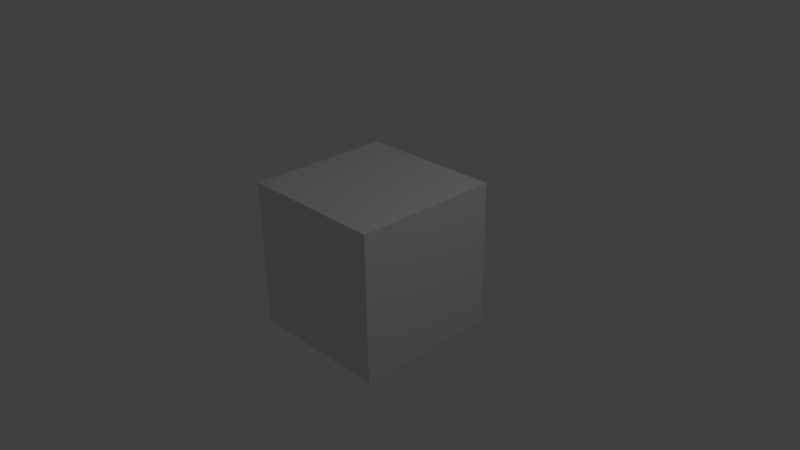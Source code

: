 # Source: Floor.blend  (saved by Blender 2.68.0; exported with 4.5.12 LTS)
import bpy
from mathutils import Matrix  # noqa: F401  (used for matrix-valued properties, if any)

bpy.ops.wm.read_factory_settings(use_empty=True)
scene = bpy.context.scene
scene.name = 'Scene'

# ---- collections
col_collection_1 = bpy.data.collections.new('Collection 1'); scene.collection.children.link(col_collection_1)

# ---- world
world_world = bpy.data.worlds.new('World'); scene.world = world_world
world_world.color = (0.05088, 0.05088, 0.05088)
world_world.use_sun_shadow = False
world_world.sun_shadow_jitter_overblur = 0.0
world_world.cycles.sampling_method = 'MANUAL'
world_world.cycles.sample_map_resolution = 256

# ---- cameras
cam_camera = bpy.data.cameras.new('Camera')
cam_camera.clip_end = 100.0
cam_camera.lens = 35.0
cam_camera.sensor_width = 32.0
cam_camera.sensor_height = 18.0
cam_camera.ortho_scale = 7.314
cam_camera.dof.focus_distance = 0.0
cam_camera.dof.aperture_fstop = 128.0

# ---- lights
light_lamp = bpy.data.lights.new('Lamp', 'POINT')
light_lamp.transmission_factor = 0.0
light_lamp.cutoff_distance = 30.0
light_lamp.energy = 100.0
light_lamp.shadow_buffer_clip_start = 1.001
light_lamp.shadow_soft_size = 0.1
light_lamp.shadow_maximum_resolution = 0.006
light_lamp.use_absolute_resolution = True
light_lamp.cycles.use_multiple_importance_sampling = False

# ---- meshes
me_cube_001 = bpy.data.meshes.new('Cube.001')
me_cube_001.from_pydata([(-1.0, -1.0, -1.0), (-1.0, 1.0, -1.0), (1.0, 1.0, -1.0), (1.0, -1.0, -1.0), (-1.0, -1.0, 1.0), (-1.0, 1.0, 1.0), (1.0, 1.0, 1.0), (1.0, -1.0, 1.0)], [], [(4, 5, 1, 0), (5, 6, 2, 1), (6, 7, 3, 2), (7, 4, 0, 3), (0, 1, 2, 3), (7, 6, 5, 4)])
_uv = me_cube_001.uv_layers.new(name='UV coord')
_uv.uv.foreach_set('vector', [0.0, 0.0, 1.0, 0.0, 1.0, 1.0, 0.0, 1.0, 0.0, 0.0, 1.0, 0.0, 1.0, 1.0, 0.0, 1.0, 0.0, 0.0, 1.0, 0.0, 1.0, 1.0, 0.0, 1.0, 0.0, 0.0, 1.0, 0.0, 1.0, 1.0, 0.0, 1.0, 0.0, 0.0, 1.0, 0.0, 1.0, 1.0, 0.0, 1.0, 0.0, 0.0, 1.0, 0.0, 1.0, 1.0, 0.0, 1.0])
me_cube_001.use_remesh_preserve_volume = False
me_cube_001.use_remesh_preserve_attributes = False
me_cube_001.use_mirror_vertex_groups = False
me_cube_001.update()

# ---- objects
ob_cube = bpy.data.objects.new('Cube', me_cube_001)
ob_lamp = bpy.data.objects.new('Lamp', light_lamp)
ob_camera = bpy.data.objects.new('Camera', cam_camera)

# ---- transforms, parenting, visibility, modifiers, constraints
ob_cube.location = (0.0, 0.0, 0.0)
ob_cube.lineart.crease_threshold = 0.0
ob_lamp.location = (4.076, 1.005, 5.904)
ob_lamp.rotation_euler = (0.6503, 0.05522, 1.866)
ob_lamp.lock_rotations_4d = False
ob_lamp.empty_display_type = 'ARROWS'
ob_lamp.color = (0.0, 0.0, 0.0, 0.0)
ob_lamp.lineart.crease_threshold = 0.0
ob_camera.location = (7.481, -6.508, 5.344)
ob_camera.rotation_euler = (1.109, 0.01082, 0.8149)
ob_camera.lock_rotations_4d = False
ob_camera.empty_display_type = 'ARROWS'
ob_camera.color = (0.0, 0.0, 0.0, 0.0)
ob_camera.display_type = 'WIRE'
ob_camera.lineart.crease_threshold = 0.0

# ---- collection membership
col_collection_1.objects.link(ob_cube)
col_collection_1.objects.link(ob_lamp)
col_collection_1.objects.link(ob_camera)

# ---- scene / render settings (as saved in the file)
scene.camera = ob_camera
scene.frame_start = 1; scene.frame_end = 250; scene.frame_set(1)
scene.render.engine = 'BLENDER_EEVEE_NEXT'
scene.render.image_settings.color_mode = 'RGB'
scene.render.image_settings.compression = 90
scene.render.resolution_percentage = 50
scene.render.dither_intensity = 0.0
scene.cycles.use_denoising = False
scene.cycles.samples = 10
scene.cycles.sampling_pattern = 'TABULATED_SOBOL'
scene.cycles.light_sampling_threshold = 0.0
scene.cycles.use_adaptive_sampling = False
scene.cycles.use_light_tree = False
scene.cycles.blur_glossy = 0.0
scene.cycles.volume_bounces = 1
scene.cycles.pixel_filter_type = 'GAUSSIAN'
scene.cycles.sample_clamp_indirect = 0.0
scene.view_settings.view_transform = 'Standard'
bpy.context.view_layer.update()
